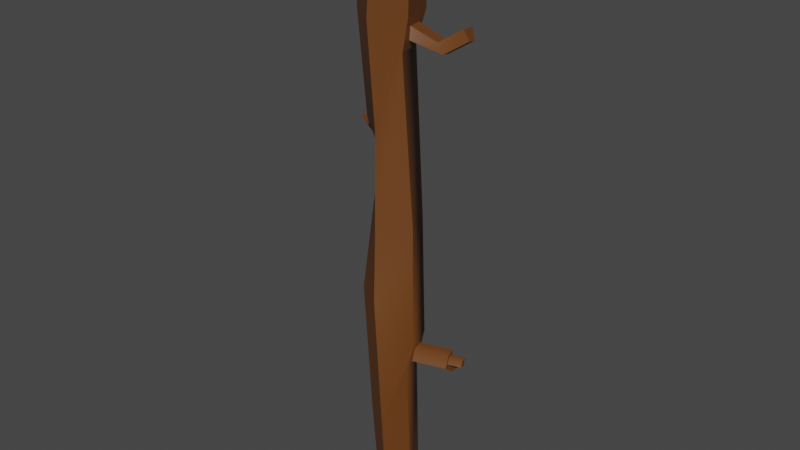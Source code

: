 # Source: Stick2.blend  (saved by Blender 3.1.7; exported with 4.5.12 LTS)
import bpy
from mathutils import Matrix  # noqa: F401  (used for matrix-valued properties, if any)

bpy.ops.wm.read_factory_settings(use_empty=True)
scene = bpy.context.scene
scene.name = 'Scene'

# ---- collections
col_collection = bpy.data.collections.new('Collection'); scene.collection.children.link(col_collection)

# ---- materials (node trees are filled in below, after node groups)
mat_material_001 = bpy.data.materials.new('Material.001')
mat_material_001.use_transparent_shadow = False

# ---- node groups
ng_auto_smooth = bpy.data.node_groups.new('Auto Smooth', 'GeometryNodeTree')
_s = ng_auto_smooth.interface.new_socket(name='Geometry', in_out='OUTPUT', socket_type='NodeSocketGeometry')
_s = ng_auto_smooth.interface.new_socket(name='Geometry', in_out='INPUT', socket_type='NodeSocketGeometry')
_s = ng_auto_smooth.interface.new_socket(name='Angle', in_out='INPUT', socket_type='NodeSocketFloat')
_s.subtype = 'ANGLE'
_s.min_value = 0.0
_s.max_value = 3.142
ng_auto_smooth.is_modifier = True
_N = ng_auto_smooth.nodes; _L = ng_auto_smooth.links
n0 = _N.new('NodeGroupOutput'); n0.name = 'Group Output'; n0.location = (480, -100)
n1 = _N.new('NodeGroupInput'); n1.name = 'Group Input'; n1.location = (-420, -300)
n2 = _N.new('NodeGroupInput'); n2.name = 'Group Input.001'; n2.location = (-60, -100)
n3 = _N.new('GeometryNodeSetShadeSmooth'); n3.name = 'Set Shade Smooth'; n3.location = (120, -100)
n3.domain = 'EDGE'
n4 = _N.new('GeometryNodeSetShadeSmooth'); n4.name = 'Set Shade Smooth.001'; n4.location = (300, -100)
n5 = _N.new('GeometryNodeInputMeshEdgeAngle'); n5.name = 'Edge Angle'; n5.location = (-420, -220)
n6 = _N.new('GeometryNodeInputEdgeSmooth'); n6.name = 'Is Edge Smooth'; n6.location = (-60, -160)
n7 = _N.new('GeometryNodeInputShadeSmooth'); n7.name = 'Is Face Smooth'; n7.location = (-240, -340)
n8 = _N.new('FunctionNodeBooleanMath'); n8.name = 'Boolean Math'; n8.location = (-60, -220)
n9 = _N.new('FunctionNodeCompare'); n9.name = 'Compare'; n9.location = (-240, -180)
n9.operation = 'LESS_EQUAL'
_L.new(n5.outputs[0], n9.inputs[0])
_L.new(n4.outputs[0], n0.inputs[0])
_L.new(n1.outputs[1], n9.inputs[1])
_L.new(n9.outputs[0], n8.inputs[0])
_L.new(n7.outputs[0], n8.inputs[1])
_L.new(n2.outputs[0], n3.inputs[0])
_L.new(n6.outputs[0], n3.inputs[1])
_L.new(n3.outputs[0], n4.inputs[0])
_L.new(n8.outputs[0], n3.inputs[2])
n0.is_active_output = True

# ---- material node trees
mat_material_001.use_nodes = True; mat_material_001.node_tree.nodes.clear()
_N = mat_material_001.node_tree.nodes; _L = mat_material_001.node_tree.links
n0 = _N.new('ShaderNodeBsdfPrincipled'); n0.name = 'Principled BSDF'; n0.location = (10, 300)
n0.distribution = 'GGX'
n0.subsurface_method = 'RANDOM_WALK_SKIN'
n0.inputs[0].default_value = (0.1413, 0.04667, 0.008568, 1.0)
n0.inputs[3].default_value = 1.45
n0.inputs[27].default_value = (0.0, 0.0, 0.0, 1.0)
n0.inputs[28].default_value = 1.0
n1 = _N.new('ShaderNodeOutputMaterial'); n1.name = 'Material Output'; n1.location = (300, 300)
_L.new(n0.outputs[0], n1.inputs[0])
n1.is_active_output = True

# ---- world
world_world = bpy.data.worlds.new('World'); scene.world = world_world
world_world.use_nodes = True; world_world.node_tree.nodes.clear()
_N = world_world.node_tree.nodes; _L = world_world.node_tree.links
n0 = _N.new('ShaderNodeOutputWorld'); n0.name = 'World Output'; n0.location = (300, 300)
n1 = _N.new('ShaderNodeBackground'); n1.name = 'Background'; n1.location = (10, 300)
n1.inputs[0].default_value = (0.05088, 0.05088, 0.05088, 1.0)
_L.new(n1.outputs[0], n0.inputs[0])
n0.is_active_output = True
world_world.color = (0.05088, 0.05088, 0.05088)
world_world.use_sun_shadow = False
world_world.sun_shadow_jitter_overblur = 0.0

# ---- meshes
me_cylinder = bpy.data.meshes.new('Cylinder')
me_cylinder.from_pydata([(0.0006156, -0.0574, -1.163), (-0.0159, -0.07932, 1.153), (0.06209, -0.01933, -1.163), (0.05489, -0.03174, 1.153), (0.03918, 0.0411, -1.163), (0.02831, 0.0426, 1.153), (-0.03797, 0.0411, -1.163), (-0.06109, 0.04333, 1.154), (-0.06087, -0.01928, -1.163), (-0.08749, -0.03156, 1.153), (0.02235, -0.1288, -0.7592), (-0.01341, -0.1234, -0.2523), (-0.04962, -0.07255, -0.0207), (-0.05757, -0.05806, 0.3691), (-0.06168, -0.08866, 0.7574), (0.02544, 0.02533, 0.7245), (0.03108, 0.0128, 0.6803), (0.04891, 0.01458, 0.004849), (0.01727, 0.08128, 0.7246), (0.01119, 0.0627, 0.6806), (0.01895, 0.1069, 0.01035), (-0.1335, 0.1305, 0.7611), (-0.1322, 0.09599, 0.3258), (-0.1187, 0.09255, 0.2737), (-0.03598, 0.04389, -0.3895), (-0.04008, 0.04633, -0.789), (-0.178, -0.003772, 0.7595), (-0.1331, 0.07213, 0.3266), (-0.1291, 0.08861, 0.2728), (-0.1174, -0.06036, -0.2543), (-0.06696, -0.07926, -0.7489), (0.0006106, -0.07692, -1.163), (0.08311, -0.02582, -1.163), (0.07953, -0.03985, 1.153), (-0.01586, -0.104, 1.153), (0.0516, 0.05732, -1.163), (0.04277, 0.06295, 1.153), (-0.05038, 0.05732, -1.163), (-0.07553, 0.06392, 1.154), (-0.08189, -0.02576, -1.163), (-0.1121, -0.03976, 1.153), (0.05482, -0.03163, 1.117), (-0.01597, -0.07921, 1.117), (0.02824, 0.04271, 1.117), (-0.06116, 0.04344, 1.118), (-0.08757, -0.03144, 1.117), (0.0006156, -0.0574, -1.147), (0.06209, -0.01933, -1.147), (0.03918, 0.0411, -1.147), (-0.03797, 0.0411, -1.147), (-0.06087, -0.01928, -1.147), (0.09646, -0.02742, -0.4505), (0.116, -0.03382, -0.4909), (0.08537, 0.01407, -0.4492), (0.1121, -0.01716, -0.4945), (0.1002, -0.07982, -0.5072), (0.07802, 0.006875, -0.5305), (0.09893, -0.04217, -0.4229), (0.07356, 0.05564, -0.4198), (0.2271, -0.003964, -0.4757), (0.2218, 0.02024, -0.4809), (0.2231, 0.01015, -0.4548), (0.2173, 0.03096, -0.4542), (0.2127, -0.009454, -0.4866), (0.2088, 0.007207, -0.4901), (0.2241, 0.004735, -0.4447), (0.213, 0.04622, -0.4434), (0.2778, 0.008811, -0.4734), (0.2725, 0.03301, -0.4786), (0.2738, 0.02293, -0.4526), (0.268, 0.04374, -0.4519), (0.104, -0.05293, -0.4884), (0.09318, -0.005839, -0.4984), (0.2316, -0.02078, -0.4826), (0.2208, 0.02632, -0.4927), (0.2426, 0.004098, -0.5038), (0.2318, 0.05119, -0.5139), (0.2237, 0.01542, -0.5078), (0.2198, 0.03208, -0.5113), (0.03506, 0.001627, 0.7583), (0.03987, -0.03288, 0.6465), (0.007831, 0.1298, 0.7594), (0.001903, 0.08498, 0.6463), (0.03506, 0.001627, 0.7583), (0.03987, -0.03288, 0.6465), (0.007831, 0.1298, 0.7594), (0.001903, 0.08498, 0.6463), (0.1993, 0.07747, 0.7348), (0.2314, 0.06494, 0.7039), (0.1929, 0.1334, 0.7298), (0.2158, 0.1148, 0.6916), (-0.1207, 0.1362, 0.3689), (-0.09754, 0.1322, 0.2308), (-0.1596, 0.01955, 0.3692), (-0.1369, 0.05762, 0.2299), (-0.3015, 0.1694, 0.3017), (-0.3008, 0.173, 0.274), (-0.3023, 0.1456, 0.3006), (-0.3083, 0.1691, 0.2746), (-0.2348, 0.1073, 0.2921), (-0.234, 0.1311, 0.2932), (-0.2408, 0.1308, 0.2661), (-0.2333, 0.1347, 0.2656), (0.1489, 0.03887, 0.6498), (0.1332, 0.08877, 0.6376), (0.1168, 0.0514, 0.6807), (0.1103, 0.1074, 0.6757)], [], [(14, 79, 33, 34), (79, 81, 36, 33), (81, 21, 38, 36), (1, 42, 45, 9), (21, 26, 40, 38), (26, 14, 34, 40), (8, 50, 46, 0), (39, 31, 10, 30), (30, 10, 11, 29), (29, 11, 12, 94), (94, 12, 13, 93), (93, 13, 14, 26), (37, 39, 30, 25), (25, 30, 29, 24), (24, 29, 94, 92), (100, 95, 97, 99), (91, 93, 26, 21), (35, 37, 25, 56), (56, 25, 24, 58), (58, 24, 92, 20), (20, 92, 91, 82), (82, 91, 21, 81), (32, 35, 56, 55), (57, 58, 20, 17), (17, 20, 82, 80), (104, 90, 88, 103), (31, 32, 55, 10), (10, 55, 57, 11), (11, 57, 17, 12), (12, 17, 80, 13), (13, 80, 79, 14), (2, 32, 31, 0), (1, 34, 33, 3), (4, 35, 32, 2), (3, 33, 36, 5), (6, 37, 35, 4), (5, 36, 38, 7), (8, 39, 37, 6), (7, 38, 40, 9), (0, 31, 39, 8), (9, 40, 34, 1), (41, 43, 44, 45, 42), (9, 45, 44, 7), (7, 44, 43, 5), (5, 43, 41, 3), (3, 41, 42, 1), (46, 50, 49, 48, 47), (6, 49, 50, 8), (4, 48, 49, 6), (2, 47, 48, 4), (0, 46, 47, 2), (53, 66, 74, 72), (71, 55, 56, 72), (53, 58, 57, 51), (51, 57, 55, 71), (72, 56, 58, 53), (60, 68, 67, 59), (51, 65, 66, 53), (71, 73, 65, 51), (54, 64, 63, 52), (59, 73, 74, 60), (62, 66, 65, 61), (61, 65, 73, 59), (60, 74, 66, 62), (68, 70, 69, 67), (62, 70, 68, 60), (61, 69, 70, 62), (59, 67, 69, 61), (52, 71, 72, 54), (63, 77, 75, 73), (54, 72, 74, 64), (63, 73, 71, 52), (78, 76, 75, 77), (64, 78, 77, 63), (74, 76, 78, 64), (73, 75, 76, 74), (83, 79, 80, 84), (86, 82, 81, 85), (84, 80, 82, 86), (85, 81, 79, 83), (15, 83, 84, 16), (19, 86, 85, 18), (16, 84, 86, 19), (18, 85, 83, 15), (88, 90, 89, 87), (103, 88, 87, 105), (105, 87, 89, 106), (106, 89, 90, 104), (22, 91, 92, 23), (28, 94, 93, 27), (23, 92, 94, 28), (27, 93, 91, 22), (96, 98, 97, 95), (99, 97, 98, 101), (101, 98, 96, 102), (102, 96, 95, 100), (23, 102, 100, 22), (28, 101, 102, 23), (27, 99, 101, 28), (22, 100, 99, 27), (18, 106, 104, 19), (15, 105, 106, 18), (16, 103, 105, 15), (19, 104, 103, 16)])
me_cylinder.polygons.foreach_set('use_smooth', [True] * 104)
_uv = me_cylinder.uv_layers.new(name='UVMap')
_uv.uv.foreach_set('vector', [1.0, 0.9167, 0.8, 0.9167, 0.8, 1.0, 1.0, 1.0, 0.8, 0.9167, 0.6, 0.9167, 0.6, 1.0, 0.8, 1.0, 0.6, 0.9167, 0.4, 0.9167, 0.4, 1.0, 0.6, 1.0, 0.2502, 0.4262, 0.2502, 0.4262, 0.08025, 0.3028, 0.08025, 0.3028, 0.4, 0.9167, 0.2, 0.9167, 0.2, 1.0, 0.4, 1.0, 0.2, 0.9167, 2.98e-08, 0.9167, 2.98e-08, 1.0, 0.2, 1.0, 0.5799, 0.3033, 0.5799, 0.3033, 0.75, 0.4268, 0.75, 0.4268, 0.2, 0.5, 2.98e-08, 0.5, 2.98e-08, 0.5833, 0.2, 0.5833, 0.2, 0.5833, 2.98e-08, 0.5833, 2.98e-08, 0.6667, 0.2, 0.6667, 0.2, 0.6667, 2.98e-08, 0.6667, 2.98e-08, 0.75, 0.2, 0.75, 0.2, 0.75, 2.98e-08, 0.75, 2.98e-08, 0.8333, 0.2, 0.8333, 0.2, 0.8333, 2.98e-08, 0.8333, 2.98e-08, 0.9167, 0.2, 0.9167, 0.4, 0.5, 0.2, 0.5, 0.2, 0.5833, 0.4, 0.5833, 0.4, 0.5833, 0.2, 0.5833, 0.2, 0.6667, 0.4, 0.6667, 0.4, 0.6667, 0.2, 0.6667, 0.2, 0.75, 0.4, 0.75, 0.3207, 0.8076, 0.3207, 0.8076, 0.2805, 0.8076, 0.2805, 0.8076, 0.4, 0.8333, 0.2, 0.8333, 0.2, 0.9167, 0.4, 0.9167, 0.6, 0.5, 0.4, 0.5, 0.4, 0.5833, 0.6, 0.5833, 0.6, 0.5833, 0.4, 0.5833, 0.4, 0.6667, 0.6, 0.6667, 0.6, 0.6667, 0.4, 0.6667, 0.4, 0.75, 0.6, 0.75, 0.6, 0.75, 0.4, 0.75, 0.4, 0.8333, 0.6, 0.8333, 0.6, 0.8333, 0.4, 0.8333, 0.4, 0.9167, 0.6, 0.9167, 0.8, 0.5, 0.6, 0.5, 0.6, 0.5833, 0.8, 0.5833, 0.8, 0.6667, 0.6, 0.6667, 0.6, 0.75, 0.8, 0.75, 0.8, 0.75, 0.6, 0.75, 0.6, 0.8333, 0.8, 0.8333, 0.6576, 0.8585, 0.6576, 0.8585, 0.7428, 0.8587, 0.7428, 0.8587, 1.0, 0.5, 0.8, 0.5, 0.8, 0.5833, 1.0, 0.5833, 1.0, 0.5833, 0.8, 0.5833, 0.8, 0.6667, 1.0, 0.6667, 1.0, 0.6667, 0.8, 0.6667, 0.8, 0.75, 1.0, 0.75, 1.0, 0.75, 0.8, 0.75, 0.8, 0.8333, 1.0, 0.8333, 1.0, 0.8333, 0.8, 0.8333, 0.8, 0.9167, 1.0, 0.9167, 0.9201, 0.3033, 0.9783, 0.3242, 0.75, 0.49, 0.75, 0.4268, 0.2502, 0.4262, 0.25, 0.49, 0.4783, 0.3242, 0.4195, 0.3029, 0.8567, 0.1082, 0.8911, 0.05584, 0.9783, 0.3242, 0.9201, 0.3033, 0.4195, 0.3029, 0.4783, 0.3242, 0.3911, 0.05584, 0.3565, 0.1092, 0.6433, 0.1082, 0.6089, 0.05584, 0.8911, 0.05584, 0.8567, 0.1082, 0.3565, 0.1092, 0.3911, 0.05584, 0.1089, 0.05584, 0.1433, 0.1088, 0.5799, 0.3033, 0.5217, 0.3242, 0.6089, 0.05584, 0.6433, 0.1082, 0.1433, 0.1088, 0.1089, 0.05584, 0.02175, 0.3242, 0.08025, 0.3028, 0.75, 0.4268, 0.75, 0.49, 0.5217, 0.3242, 0.5799, 0.3033, 0.08025, 0.3028, 0.02175, 0.3242, 0.25, 0.49, 0.2502, 0.4262, 0.4195, 0.3029, 0.3565, 0.1092, 0.1433, 0.1088, 0.08025, 0.3028, 0.2502, 0.4262, 0.08025, 0.3028, 0.08025, 0.3028, 0.1433, 0.1088, 0.1433, 0.1088, 0.1433, 0.1088, 0.1433, 0.1088, 0.3565, 0.1092, 0.3565, 0.1092, 0.3565, 0.1092, 0.3565, 0.1092, 0.4195, 0.3029, 0.4195, 0.3029, 0.4195, 0.3029, 0.4195, 0.3029, 0.2502, 0.4262, 0.2502, 0.4262, 0.75, 0.4268, 0.5799, 0.3033, 0.6433, 0.1082, 0.8567, 0.1082, 0.9201, 0.3033, 0.6433, 0.1082, 0.6433, 0.1082, 0.5799, 0.3033, 0.5799, 0.3033, 0.8567, 0.1082, 0.8567, 0.1082, 0.6433, 0.1082, 0.6433, 0.1082, 0.9201, 0.3033, 0.9201, 0.3033, 0.8567, 0.1082, 0.8567, 0.1082, 0.75, 0.4268, 0.75, 0.4268, 0.9201, 0.3033, 0.9201, 0.3033, 0.6588, 0.6442, 0.6588, 0.6442, 0.654, 0.605, 0.654, 0.605, 0.7443, 0.6069, 0.8, 0.5833, 0.6, 0.5833, 0.654, 0.605, 0.6588, 0.6442, 0.6, 0.6667, 0.8, 0.6667, 0.7392, 0.6421, 0.7392, 0.6421, 0.8, 0.6667, 0.8, 0.5833, 0.7443, 0.6069, 0.654, 0.605, 0.6, 0.5833, 0.6, 0.6667, 0.6588, 0.6442, 0.6749, 0.6134, 0.6749, 0.6134, 0.7221, 0.6148, 0.7221, 0.6148, 0.7392, 0.6421, 0.7392, 0.6421, 0.6588, 0.6442, 0.6588, 0.6442, 0.7443, 0.6069, 0.7443, 0.6069, 0.7392, 0.6421, 0.7392, 0.6421, 0.6832, 0.6056, 0.6832, 0.6056, 0.7151, 0.6063, 0.7151, 0.6063, 0.7221, 0.6148, 0.7443, 0.6069, 0.654, 0.605, 0.6749, 0.6134, 0.6786, 0.6351, 0.6588, 0.6442, 0.7392, 0.6421, 0.7181, 0.6336, 0.7181, 0.6336, 0.7392, 0.6421, 0.7443, 0.6069, 0.7221, 0.6148, 0.6749, 0.6134, 0.654, 0.605, 0.6588, 0.6442, 0.6786, 0.6351, 0.6749, 0.6134, 0.6786, 0.6351, 0.7181, 0.6336, 0.7221, 0.6148, 0.6786, 0.6351, 0.6786, 0.6351, 0.6749, 0.6134, 0.6749, 0.6134, 0.7181, 0.6336, 0.7181, 0.6336, 0.6786, 0.6351, 0.6786, 0.6351, 0.7221, 0.6148, 0.7221, 0.6148, 0.7181, 0.6336, 0.7181, 0.6336, 0.7151, 0.6063, 0.7443, 0.6069, 0.654, 0.605, 0.6832, 0.6056, 0.7151, 0.6063, 0.7151, 0.6063, 0.7443, 0.6069, 0.7443, 0.6069, 0.6832, 0.6056, 0.654, 0.605, 0.654, 0.605, 0.6832, 0.6056, 0.7151, 0.6063, 0.7443, 0.6069, 0.7443, 0.6069, 0.7151, 0.6063, 0.6832, 0.6056, 0.654, 0.605, 0.7443, 0.6069, 0.7151, 0.6063, 0.6832, 0.6056, 0.6832, 0.6056, 0.7151, 0.6063, 0.7151, 0.6063, 0.654, 0.605, 0.654, 0.605, 0.6832, 0.6056, 0.6832, 0.6056, 0.7443, 0.6069, 0.7443, 0.6069, 0.654, 0.605, 0.654, 0.605, 0.8, 0.9167, 0.8, 0.9167, 0.8, 0.8333, 0.8, 0.8333, 0.6, 0.8333, 0.6, 0.8333, 0.6, 0.9167, 0.6, 0.9167, 0.8, 0.8333, 0.8, 0.8333, 0.6, 0.8333, 0.6, 0.8333, 0.6, 0.9167, 0.6, 0.9167, 0.8, 0.9167, 0.8, 0.9167, 0.7437, 0.8912, 0.8, 0.9167, 0.8, 0.8333, 0.7428, 0.8587, 0.6576, 0.8585, 0.6, 0.8333, 0.6, 0.9167, 0.6567, 0.8914, 0.7428, 0.8587, 0.8, 0.8333, 0.6, 0.8333, 0.6576, 0.8585, 0.6567, 0.8914, 0.6, 0.9167, 0.8, 0.9167, 0.7437, 0.8912, 0.7428, 0.8587, 0.6576, 0.8585, 0.6567, 0.8914, 0.7437, 0.8912, 0.7428, 0.8587, 0.7428, 0.8587, 0.7437, 0.8912, 0.7437, 0.8912, 0.7437, 0.8912, 0.7437, 0.8912, 0.6567, 0.8914, 0.6567, 0.8914, 0.6567, 0.8914, 0.6567, 0.8914, 0.6576, 0.8585, 0.6576, 0.8585, 0.3207, 0.8076, 0.4, 0.8333, 0.4, 0.75, 0.3088, 0.7757, 0.2926, 0.7758, 0.2, 0.75, 0.2, 0.8333, 0.2805, 0.8076, 0.3088, 0.7757, 0.4, 0.75, 0.2, 0.75, 0.2926, 0.7758, 0.2805, 0.8076, 0.2, 0.8333, 0.4, 0.8333, 0.3207, 0.8076, 0.3088, 0.7757, 0.2926, 0.7758, 0.2805, 0.8076, 0.3207, 0.8076, 0.2805, 0.8076, 0.2805, 0.8076, 0.2926, 0.7758, 0.2926, 0.7758, 0.2926, 0.7758, 0.2926, 0.7758, 0.3088, 0.7757, 0.3088, 0.7757, 0.3088, 0.7757, 0.3088, 0.7757, 0.3207, 0.8076, 0.3207, 0.8076, 0.3088, 0.7757, 0.3088, 0.7757, 0.3207, 0.8076, 0.3207, 0.8076, 0.2926, 0.7758, 0.2926, 0.7758, 0.3088, 0.7757, 0.3088, 0.7757, 0.2805, 0.8076, 0.2805, 0.8076, 0.2926, 0.7758, 0.2926, 0.7758, 0.3207, 0.8076, 0.3207, 0.8076, 0.2805, 0.8076, 0.2805, 0.8076, 0.6567, 0.8914, 0.6567, 0.8914, 0.6576, 0.8585, 0.6576, 0.8585, 0.7437, 0.8912, 0.7437, 0.8912, 0.6567, 0.8914, 0.6567, 0.8914, 0.7428, 0.8587, 0.7428, 0.8587, 0.7437, 0.8912, 0.7437, 0.8912, 0.6576, 0.8585, 0.6576, 0.8585, 0.7428, 0.8587, 0.7428, 0.8587])
me_cylinder.materials.append(mat_material_001)
me_cylinder.materials.append(None)
me_cylinder.update()

# ---- objects
ob_cylinder = bpy.data.objects.new('Cylinder', me_cylinder)

# ---- transforms, parenting, visibility, modifiers, constraints
ob_cylinder.location = (0.0, 0.0, 0.0)
_m = ob_cylinder.modifiers.new('Auto Smooth', 'NODES')
_m.node_group = ng_auto_smooth
_gi = [s.identifier for s in ng_auto_smooth.interface.items_tree if s.item_type == 'SOCKET' and s.in_out == 'INPUT']
_m[_gi[1]] = 1.026  # Angle

# ---- collection membership
col_collection.objects.link(ob_cylinder)

# ---- scene / render settings (as saved in the file)
scene.frame_start = 1; scene.frame_end = 250; scene.frame_set(1)
scene.render.engine = 'BLENDER_EEVEE_NEXT'
scene.cycles.sampling_pattern = 'TABULATED_SOBOL'
scene.cycles.use_light_tree = False
scene.view_settings.view_transform = 'Filmic'
bpy.context.view_layer.update()

# ---- added for rendering (the .blend has no active camera and no usable light): camera, sun
cam_auto = bpy.data.cameras.new('AutoCamera')
cam_auto.lens = 50.0
cam_auto.sensor_width = 36.0
cam_auto.clip_end = 1000.0
ob_auto_camera = bpy.data.objects.new('AutoCamera', cam_auto)
scene.collection.objects.link(ob_auto_camera)
ob_auto_camera.location = (2.2135, -2.65247, 1.7785)
ob_auto_camera.rotation_euler = (1.09748, -7.21219e-08, 0.694738)
scene.camera = ob_auto_camera
light_auto_sun = bpy.data.lights.new('AutoSun', 'SUN')
light_auto_sun.energy = 3.0
light_auto_sun.angle = 0.0523599
ob_auto_sun = bpy.data.objects.new('AutoSun', light_auto_sun)
scene.collection.objects.link(ob_auto_sun)
ob_auto_sun.rotation_euler = (0.872665, 0.174533, 0.523599)
bpy.context.view_layer.update()
